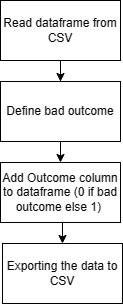

The diagram above was exported from draw.io. Its source (the exported page's mxGraphModel, read from the mxfile embedded in the PNG):
<mxGraphModel dx="966" dy="1217" grid="0" gridSize="10" guides="1" tooltips="1" connect="1" arrows="1" fold="1" page="0" pageScale="1" pageWidth="850" pageHeight="1100" math="0" shadow="0">
  <root>
    <mxCell id="0" />
    <mxCell id="1" parent="0" />
    <mxCell id="tnCTjRkBTz-OOo5GYP1x-18" style="edgeStyle=orthogonalEdgeStyle;rounded=0;orthogonalLoop=1;jettySize=auto;html=1;exitX=0.5;exitY=1;exitDx=0;exitDy=0;" edge="1" parent="1" source="tnCTjRkBTz-OOo5GYP1x-14" target="tnCTjRkBTz-OOo5GYP1x-15">
      <mxGeometry relative="1" as="geometry" />
    </mxCell>
    <mxCell id="tnCTjRkBTz-OOo5GYP1x-14" value="Read dataframe from CSV" style="rounded=0;whiteSpace=wrap;html=1;" vertex="1" parent="1">
      <mxGeometry x="417" y="-38" width="120" height="60" as="geometry" />
    </mxCell>
    <mxCell id="tnCTjRkBTz-OOo5GYP1x-19" style="edgeStyle=orthogonalEdgeStyle;rounded=0;orthogonalLoop=1;jettySize=auto;html=1;exitX=0.5;exitY=1;exitDx=0;exitDy=0;entryX=0.5;entryY=0;entryDx=0;entryDy=0;" edge="1" parent="1" source="tnCTjRkBTz-OOo5GYP1x-15" target="tnCTjRkBTz-OOo5GYP1x-16">
      <mxGeometry relative="1" as="geometry" />
    </mxCell>
    <mxCell id="tnCTjRkBTz-OOo5GYP1x-15" value="Define bad outcome" style="rounded=0;whiteSpace=wrap;html=1;" vertex="1" parent="1">
      <mxGeometry x="417" y="43" width="120" height="60" as="geometry" />
    </mxCell>
    <mxCell id="tnCTjRkBTz-OOo5GYP1x-21" style="edgeStyle=orthogonalEdgeStyle;rounded=0;orthogonalLoop=1;jettySize=auto;html=1;exitX=0.5;exitY=1;exitDx=0;exitDy=0;entryX=0.5;entryY=0;entryDx=0;entryDy=0;" edge="1" parent="1" source="tnCTjRkBTz-OOo5GYP1x-16" target="tnCTjRkBTz-OOo5GYP1x-17">
      <mxGeometry relative="1" as="geometry" />
    </mxCell>
    <mxCell id="tnCTjRkBTz-OOo5GYP1x-16" value="Add Outcome column to dataframe (0 if bad outcome else 1)&amp;nbsp;" style="rounded=0;whiteSpace=wrap;html=1;" vertex="1" parent="1">
      <mxGeometry x="417" y="124" width="120" height="60" as="geometry" />
    </mxCell>
    <mxCell id="tnCTjRkBTz-OOo5GYP1x-17" value="Exporting the data to CSV" style="rounded=0;whiteSpace=wrap;html=1;" vertex="1" parent="1">
      <mxGeometry x="419" y="205" width="120" height="60" as="geometry" />
    </mxCell>
  </root>
</mxGraphModel>